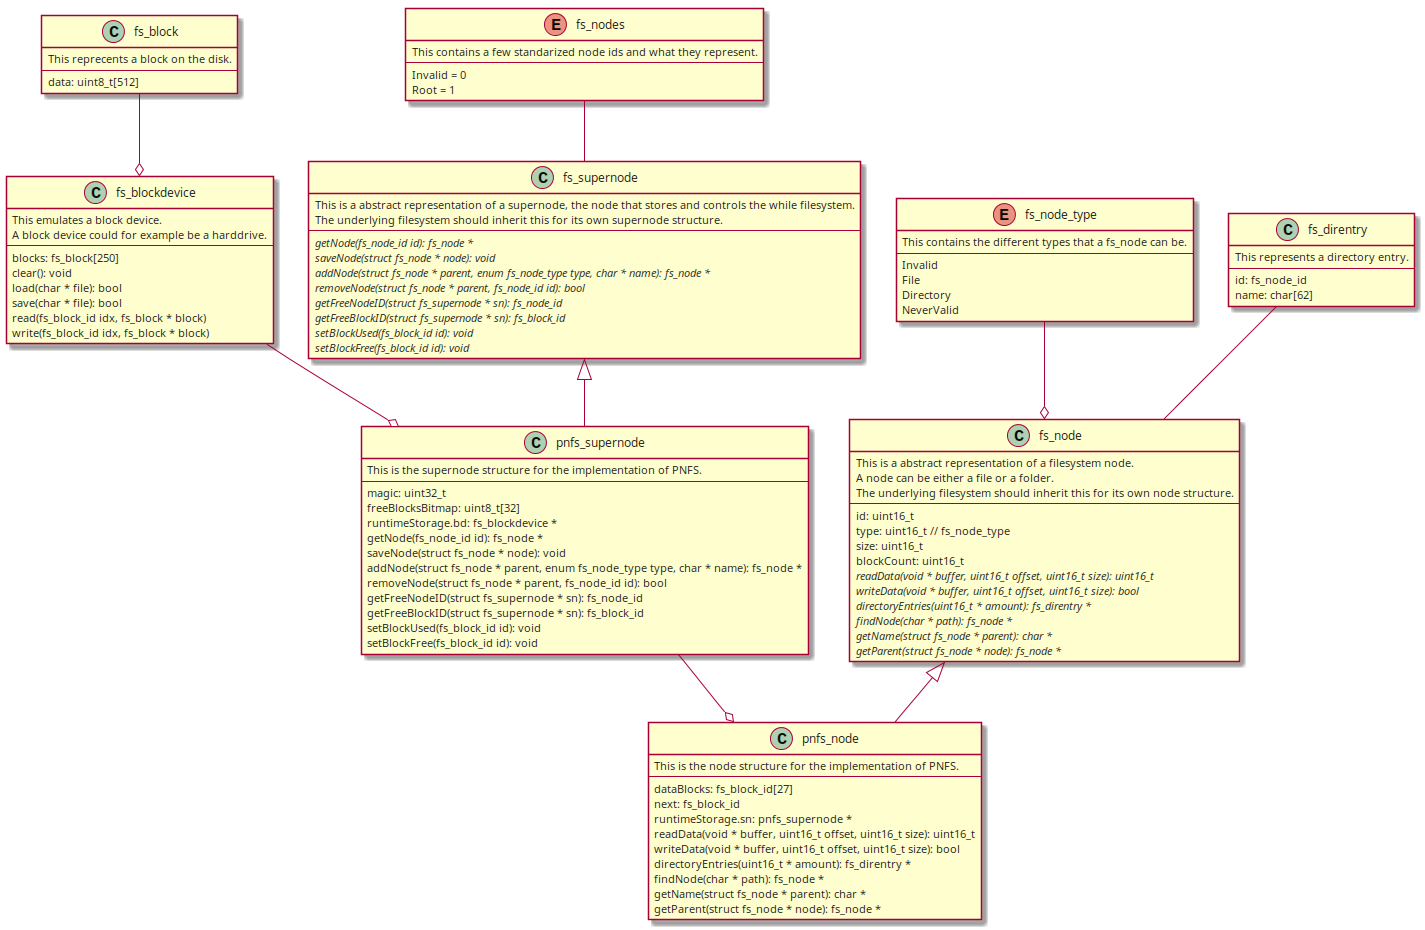

The diagram above was rendered by PlantUML. Its source (embedded in the PNG):
@startuml

class fs_block {
  This reprecents a block on the disk.
  ---
  data: uint8_t[512]
}

class fs_blockdevice {
  This emulates a block device.
  A block device could for example be a harddrive.
  ---
  blocks: fs_block[250]

  clear(): void
  load(char * file): bool
  save(char * file): bool

  read(fs_block_id idx, fs_block * block)
  write(fs_block_id idx, fs_block * block)
}
fs_block --o fs_blockdevice

class fs_node {
  This is a abstract representation of a filesystem node.
  A node can be either a file or a folder.
  
  The underlying filesystem should inherit this for its own node structure.
  ---
  id: uint16_t
  type: uint16_t // fs_node_type
  size: uint16_t
  blockCount: uint16_t

  {abstract} readData(void * buffer, uint16_t offset, uint16_t size): uint16_t
  {abstract} writeData(void * buffer, uint16_t offset, uint16_t size): bool

  {abstract} directoryEntries(uint16_t * amount): fs_direntry *
  {abstract} findNode(char * path): fs_node *

  {abstract} getName(struct fs_node * parent): char *
  {abstract} getParent(struct fs_node * node): fs_node *
}

class fs_supernode {
  This is a abstract representation of a supernode, the node that stores and controls the while filesystem.

  The underlying filesystem should inherit this for its own supernode structure.
  ---
  {abstract} getNode(fs_node_id id): fs_node *
  {abstract} saveNode(struct fs_node * node): void

  {abstract} addNode(struct fs_node * parent, enum fs_node_type type, char * name): fs_node *
  {abstract} removeNode(struct fs_node * parent, fs_node_id id): bool

  {abstract} getFreeNodeID(struct fs_supernode * sn): fs_node_id
  {abstract} getFreeBlockID(struct fs_supernode * sn): fs_block_id

  {abstract} setBlockUsed(fs_block_id id): void
  {abstract} setBlockFree(fs_block_id id): void
}

enum fs_nodes {
  This contains a few standarized node ids and what they represent.
  ---
  Invalid = 0
  Root = 1
}
fs_nodes -- fs_supernode

enum fs_node_type {
  This contains the different types that a fs_node can be.
  ---
  Invalid
  File
  Directory
  NeverValid
}
fs_node_type --o fs_node

class fs_direntry {
  This represents a directory entry.
  ---
  id: fs_node_id 
  name: char[62]
}
fs_direntry -- fs_node

class pnfs_node extends fs_node {
  This is the node structure for the implementation of PNFS.
  ---
  dataBlocks: fs_block_id[27]
  next: fs_block_id

  runtimeStorage.sn: pnfs_supernode *

  readData(void * buffer, uint16_t offset, uint16_t size): uint16_t
  writeData(void * buffer, uint16_t offset, uint16_t size): bool

  directoryEntries(uint16_t * amount): fs_direntry *
  findNode(char * path): fs_node *

  getName(struct fs_node * parent): char *
  getParent(struct fs_node * node): fs_node *
}
pnfs_supernode --o pnfs_node

class pnfs_supernode extends fs_supernode {
  This is the supernode structure for the implementation of PNFS.
  ---
  magic: uint32_t
  freeBlocksBitmap: uint8_t[32]

  runtimeStorage.bd: fs_blockdevice *

  getNode(fs_node_id id): fs_node *
  saveNode(struct fs_node * node): void

  addNode(struct fs_node * parent, enum fs_node_type type, char * name): fs_node *
  removeNode(struct fs_node * parent, fs_node_id id): bool

  getFreeNodeID(struct fs_supernode * sn): fs_node_id
  getFreeBlockID(struct fs_supernode * sn): fs_block_id

  setBlockUsed(fs_block_id id): void
  setBlockFree(fs_block_id id): void
}
fs_blockdevice --o pnfs_supernode

@enduml